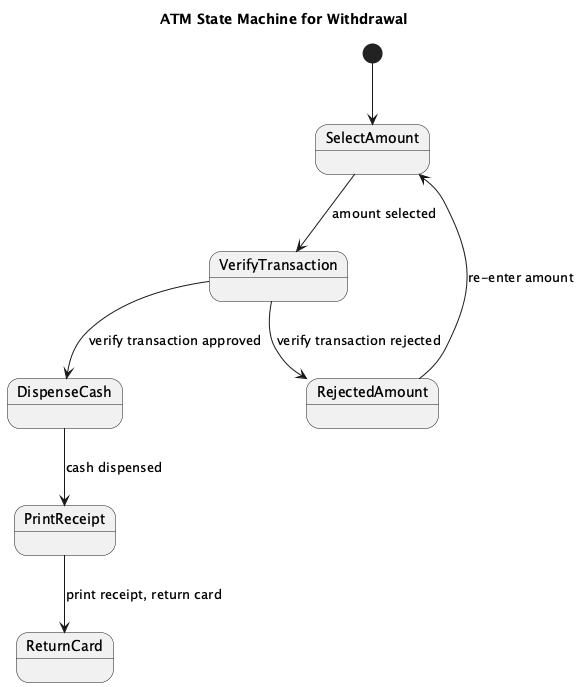

The diagram above was rendered by PlantUML. Its source (embedded in the PNG):
@startuml
title ATM State Machine for Withdrawal

[*] --> SelectAmount

state "SelectAmount"
state VerifyTransaction
state RejectedAmount
state DispenseCash
state PrintReceipt
state ReturnCard

SelectAmount --> VerifyTransaction : amount selected
VerifyTransaction --> DispenseCash : verify transaction approved
VerifyTransaction --> RejectedAmount : verify transaction rejected

RejectedAmount --> SelectAmount : re-enter amount

DispenseCash --> PrintReceipt : cash dispensed
PrintReceipt --> ReturnCard : print receipt, return card
@enduml